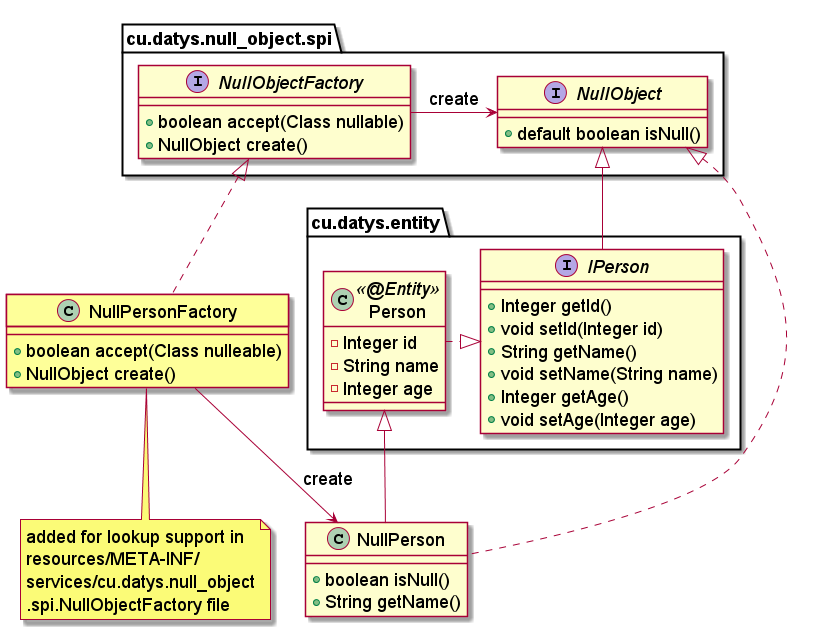

The diagram above was rendered by PlantUML. Its source (embedded in the PNG):
@startuml

skinparam backgroundcolor transparent
skinparam classFontSize 18
skinparam noteFontSize 18
skinparam arrowFontSize 18
skinparam classAttributeFontSize 18
skinparam packageFontSize 18
skinparam classStereotypeFontSize 18

skinparam titleFontColor #5cb85c

'Title Module null_entity

class NullPerson extends cu.datys.entity.Person implements cu.datys.null_object.spi.NullObject{
    + boolean isNull()
    + String getName()
}

class NullPersonFactory #FEFF99 implements cu.datys.null_object.spi.NullObjectFactory{
    + boolean accept(Class nulleable)
    + NullObject create()
}

NullPersonFactory --> NullPerson: create

note bottom of NullPersonFactory
    added for lookup support in
    resources/META-INF/
    services/cu.datys.null_object
    .spi.NullObjectFactory file
end note

namespace cu.datys.null_object.spi{
    interface NullObject {
        + default boolean isNull()
    }

    interface NullObjectFactory {
        + boolean accept(Class nullable)
        + NullObject create()
    }

    NullObjectFactory -> NullObject: create
}

namespace cu.datys.entity{
    interface IPerson extends cu.datys.null_object.spi.NullObject{
        + Integer getId()
        + void setId(Integer id)
        + String getName()
        + void setName(String name)
        + Integer getAge()
        + void setAge(Integer age)
    }

    class Person<<@Entity>>{
        - Integer id
        - String name
        - Integer age
    }

    Person .|> IPerson
}

@enduml